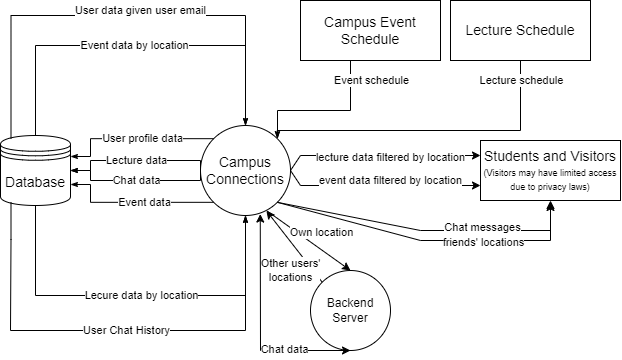

The diagram above was exported from draw.io. Its source (the exported page's mxGraphModel, read from the mxfile embedded in the PNG):
<mxGraphModel dx="732" dy="388" grid="1" gridSize="10" guides="1" tooltips="1" connect="1" arrows="1" fold="1" page="1" pageScale="1" pageWidth="1100" pageHeight="850" background="none" math="0" shadow="0">
  <root>
    <mxCell id="0" />
    <mxCell id="1" parent="0" />
    <mxCell id="xwZ5hImeOtsoNdcEPYOF-1" value="&lt;font style=&quot;font-size: 14px;&quot;&gt;Campus Connections&lt;/font&gt;" style="ellipse;whiteSpace=wrap;html=1;aspect=fixed;" parent="1" vertex="1">
      <mxGeometry x="500" y="195" width="90" height="90" as="geometry" />
    </mxCell>
    <mxCell id="xwZ5hImeOtsoNdcEPYOF-2" value="&lt;font style=&quot;font-size: 14px;&quot;&gt;Database&lt;/font&gt;" style="shape=datastore;whiteSpace=wrap;html=1;" parent="1" vertex="1">
      <mxGeometry x="300" y="205" width="70" height="70" as="geometry" />
    </mxCell>
    <mxCell id="xwZ5hImeOtsoNdcEPYOF-4" value="&lt;font style=&quot;font-size: 14px;&quot;&gt;Campus Event Schedule&lt;/font&gt;" style="rounded=0;whiteSpace=wrap;html=1;" parent="1" vertex="1">
      <mxGeometry x="600" y="70" width="140" height="60" as="geometry" />
    </mxCell>
    <mxCell id="xwZ5hImeOtsoNdcEPYOF-5" value="&lt;font style=&quot;font-size: 14px;&quot;&gt;Lecture Schedule&lt;/font&gt;" style="rounded=0;whiteSpace=wrap;html=1;" parent="1" vertex="1">
      <mxGeometry x="750" y="70" width="140" height="60" as="geometry" />
    </mxCell>
    <mxCell id="xwZ5hImeOtsoNdcEPYOF-7" style="edgeStyle=orthogonalEdgeStyle;rounded=0;html=1;labelBackgroundColor=none;startSize=5;endArrow=classicThin;endFill=1;endSize=5;jettySize=auto;orthogonalLoop=1;strokeWidth=1;fontFamily=Verdana;fontSize=8;entryX=1;entryY=0;entryDx=0;entryDy=0;exitX=0.5;exitY=1;exitDx=0;exitDy=0;" parent="1" source="xwZ5hImeOtsoNdcEPYOF-5" target="xwZ5hImeOtsoNdcEPYOF-1" edge="1">
      <mxGeometry relative="1" as="geometry">
        <Array as="points">
          <mxPoint x="820" y="200" />
          <mxPoint x="577" y="200" />
        </Array>
        <mxPoint x="740" y="160" as="sourcePoint" />
        <mxPoint x="590" y="230" as="targetPoint" />
      </mxGeometry>
    </mxCell>
    <mxCell id="xwZ5hImeOtsoNdcEPYOF-8" value="Lecture schedule" style="edgeLabel;html=1;align=center;verticalAlign=middle;resizable=0;points=[];" parent="xwZ5hImeOtsoNdcEPYOF-7" vertex="1" connectable="0">
      <mxGeometry x="0.2305" relative="1" as="geometry">
        <mxPoint x="128" y="-50" as="offset" />
      </mxGeometry>
    </mxCell>
    <mxCell id="xwZ5hImeOtsoNdcEPYOF-9" style="edgeStyle=orthogonalEdgeStyle;rounded=0;html=1;labelBackgroundColor=none;startSize=5;endArrow=classicThin;endFill=1;endSize=5;jettySize=auto;orthogonalLoop=1;strokeWidth=1;fontFamily=Verdana;fontSize=8;entryX=1;entryY=0;entryDx=0;entryDy=0;exitX=0.5;exitY=1;exitDx=0;exitDy=0;" parent="1" target="xwZ5hImeOtsoNdcEPYOF-1" edge="1" source="xwZ5hImeOtsoNdcEPYOF-4">
      <mxGeometry relative="1" as="geometry">
        <Array as="points">
          <mxPoint x="650" y="130" />
          <mxPoint x="650" y="180" />
          <mxPoint x="577" y="180" />
          <mxPoint x="577" y="208" />
        </Array>
        <mxPoint x="730" y="330" as="sourcePoint" />
        <mxPoint x="576.8198051533948" y="274.99980515339473" as="targetPoint" />
      </mxGeometry>
    </mxCell>
    <mxCell id="xwZ5hImeOtsoNdcEPYOF-10" value="Event schedule" style="edgeLabel;html=1;align=center;verticalAlign=middle;resizable=0;points=[];" parent="xwZ5hImeOtsoNdcEPYOF-9" vertex="1" connectable="0">
      <mxGeometry x="0.2305" relative="1" as="geometry">
        <mxPoint x="56" y="-30" as="offset" />
      </mxGeometry>
    </mxCell>
    <mxCell id="xwZ5hImeOtsoNdcEPYOF-11" style="edgeStyle=orthogonalEdgeStyle;rounded=0;html=1;labelBackgroundColor=none;startSize=5;endArrow=classicThin;endFill=1;endSize=5;jettySize=auto;orthogonalLoop=1;strokeWidth=1;fontFamily=Verdana;fontSize=8;entryX=1;entryY=0.3;entryDx=0;entryDy=0;exitX=0;exitY=0;exitDx=0;exitDy=0;" parent="1" source="xwZ5hImeOtsoNdcEPYOF-1" target="xwZ5hImeOtsoNdcEPYOF-2" edge="1">
      <mxGeometry relative="1" as="geometry">
        <Array as="points">
          <mxPoint x="390" y="208" />
          <mxPoint x="390" y="226" />
        </Array>
        <mxPoint x="625" y="140" as="sourcePoint" />
        <mxPoint x="465" y="190" as="targetPoint" />
      </mxGeometry>
    </mxCell>
    <mxCell id="xwZ5hImeOtsoNdcEPYOF-12" value="User profile&amp;nbsp;data" style="edgeLabel;html=1;align=center;verticalAlign=middle;resizable=0;points=[];" parent="xwZ5hImeOtsoNdcEPYOF-11" vertex="1" connectable="0">
      <mxGeometry x="-0.1116" y="-1" relative="1" as="geometry">
        <mxPoint as="offset" />
      </mxGeometry>
    </mxCell>
    <mxCell id="xwZ5hImeOtsoNdcEPYOF-13" style="edgeStyle=orthogonalEdgeStyle;rounded=0;html=1;labelBackgroundColor=none;startSize=5;endArrow=classicThin;endFill=1;endSize=5;jettySize=auto;orthogonalLoop=1;strokeWidth=1;fontFamily=Verdana;fontSize=8;entryX=1;entryY=0.5;entryDx=0;entryDy=0;exitX=0;exitY=0.5;exitDx=0;exitDy=0;" parent="1" source="xwZ5hImeOtsoNdcEPYOF-1" target="xwZ5hImeOtsoNdcEPYOF-2" edge="1">
      <mxGeometry relative="1" as="geometry">
        <Array as="points">
          <mxPoint x="500" y="230" />
          <mxPoint x="390" y="230" />
          <mxPoint x="390" y="240" />
        </Array>
        <mxPoint x="600" y="70" as="sourcePoint" />
        <mxPoint x="440" y="120" as="targetPoint" />
      </mxGeometry>
    </mxCell>
    <mxCell id="xwZ5hImeOtsoNdcEPYOF-14" value="Lecture data" style="edgeLabel;html=1;align=center;verticalAlign=middle;resizable=0;points=[];" parent="xwZ5hImeOtsoNdcEPYOF-13" vertex="1" connectable="0">
      <mxGeometry x="0.4338" y="-1" relative="1" as="geometry">
        <mxPoint x="33" y="1" as="offset" />
      </mxGeometry>
    </mxCell>
    <mxCell id="xwZ5hImeOtsoNdcEPYOF-15" style="edgeStyle=orthogonalEdgeStyle;rounded=0;html=1;labelBackgroundColor=none;startSize=5;endArrow=classicThin;endFill=1;endSize=5;jettySize=auto;orthogonalLoop=1;strokeWidth=1;fontFamily=Verdana;fontSize=8;entryX=1;entryY=0.7;entryDx=0;entryDy=0;exitX=0;exitY=1;exitDx=0;exitDy=0;" parent="1" source="xwZ5hImeOtsoNdcEPYOF-1" target="xwZ5hImeOtsoNdcEPYOF-2" edge="1">
      <mxGeometry relative="1" as="geometry">
        <Array as="points">
          <mxPoint x="390" y="272" />
          <mxPoint x="390" y="254" />
        </Array>
        <mxPoint x="499.9801948466054" y="271.81980515339455" as="sourcePoint" />
        <mxPoint x="343.79999999999995" y="324" as="targetPoint" />
      </mxGeometry>
    </mxCell>
    <mxCell id="xwZ5hImeOtsoNdcEPYOF-16" value="Event data" style="edgeLabel;html=1;align=center;verticalAlign=middle;resizable=0;points=[];" parent="xwZ5hImeOtsoNdcEPYOF-15" vertex="1" connectable="0">
      <mxGeometry x="-0.1116" y="-1" relative="1" as="geometry">
        <mxPoint x="2" y="1" as="offset" />
      </mxGeometry>
    </mxCell>
    <mxCell id="xwZ5hImeOtsoNdcEPYOF-17" value="" style="edgeStyle=orthogonalEdgeStyle;rounded=0;html=1;labelBackgroundColor=none;startSize=5;endArrow=classicThin;endFill=1;endSize=5;jettySize=auto;orthogonalLoop=1;strokeWidth=1;fontFamily=Verdana;fontSize=8;exitX=0.5;exitY=0;exitDx=0;exitDy=0;entryX=0.5;entryY=0;entryDx=0;entryDy=0;" parent="1" source="xwZ5hImeOtsoNdcEPYOF-2" target="xwZ5hImeOtsoNdcEPYOF-1" edge="1">
      <mxGeometry x="-0.9231" y="-10" relative="1" as="geometry">
        <Array as="points">
          <mxPoint x="335" y="115" />
          <mxPoint x="545" y="115" />
        </Array>
        <mxPoint as="offset" />
        <mxPoint x="350" y="155" as="sourcePoint" />
        <mxPoint x="350" y="-45" as="targetPoint" />
      </mxGeometry>
    </mxCell>
    <mxCell id="xwZ5hImeOtsoNdcEPYOF-18" value="Event data by location" style="edgeLabel;html=1;align=center;verticalAlign=middle;resizable=0;points=[];" parent="xwZ5hImeOtsoNdcEPYOF-17" vertex="1" connectable="0">
      <mxGeometry x="-0.0095" relative="1" as="geometry">
        <mxPoint as="offset" />
      </mxGeometry>
    </mxCell>
    <mxCell id="xwZ5hImeOtsoNdcEPYOF-19" value="" style="edgeStyle=orthogonalEdgeStyle;rounded=0;html=1;labelBackgroundColor=none;startSize=5;endArrow=classicThin;endFill=1;endSize=5;jettySize=auto;orthogonalLoop=1;strokeWidth=1;fontFamily=Verdana;fontSize=8;exitX=0.5;exitY=1;exitDx=0;exitDy=0;entryX=0.5;entryY=1;entryDx=0;entryDy=0;" parent="1" source="xwZ5hImeOtsoNdcEPYOF-2" target="xwZ5hImeOtsoNdcEPYOF-1" edge="1">
      <mxGeometry x="-0.9231" y="-10" relative="1" as="geometry">
        <Array as="points">
          <mxPoint x="335" y="365" />
          <mxPoint x="545" y="365" />
        </Array>
        <mxPoint as="offset" />
        <mxPoint x="345" y="215" as="sourcePoint" />
        <mxPoint x="555" y="205" as="targetPoint" />
      </mxGeometry>
    </mxCell>
    <mxCell id="xwZ5hImeOtsoNdcEPYOF-20" value="Lecure data by location" style="edgeLabel;html=1;align=center;verticalAlign=middle;resizable=0;points=[];" parent="xwZ5hImeOtsoNdcEPYOF-19" vertex="1" connectable="0">
      <mxGeometry x="-0.0095" relative="1" as="geometry">
        <mxPoint x="7" as="offset" />
      </mxGeometry>
    </mxCell>
    <mxCell id="xwZ5hImeOtsoNdcEPYOF-25" value="&lt;font style=&quot;&quot;&gt;&lt;span style=&quot;font-size: 14px;&quot;&gt;Students and Visitors&lt;/span&gt;&lt;br&gt;&lt;font style=&quot;font-size: 9px;&quot;&gt;(Visitors may have limited access due to privacy laws)&lt;/font&gt;&lt;br&gt;&lt;/font&gt;" style="rounded=0;whiteSpace=wrap;html=1;" parent="1" vertex="1">
      <mxGeometry x="780" y="210" width="140" height="60" as="geometry" />
    </mxCell>
    <mxCell id="xwZ5hImeOtsoNdcEPYOF-26" value="" style="endArrow=classic;html=1;rounded=0;exitX=1;exitY=0.5;exitDx=0;exitDy=0;entryX=0;entryY=0.25;entryDx=0;entryDy=0;" parent="1" source="xwZ5hImeOtsoNdcEPYOF-1" target="xwZ5hImeOtsoNdcEPYOF-25" edge="1">
      <mxGeometry width="50" height="50" relative="1" as="geometry">
        <mxPoint x="670" y="270" as="sourcePoint" />
        <mxPoint x="720" y="220" as="targetPoint" />
        <Array as="points">
          <mxPoint x="600" y="225" />
        </Array>
      </mxGeometry>
    </mxCell>
    <mxCell id="xwZ5hImeOtsoNdcEPYOF-27" value="lecture data filtered by location" style="edgeLabel;html=1;align=center;verticalAlign=middle;resizable=0;points=[];" parent="xwZ5hImeOtsoNdcEPYOF-26" vertex="1" connectable="0">
      <mxGeometry x="0.087" y="-2" relative="1" as="geometry">
        <mxPoint as="offset" />
      </mxGeometry>
    </mxCell>
    <mxCell id="xwZ5hImeOtsoNdcEPYOF-28" value="" style="endArrow=classic;html=1;rounded=0;exitX=1;exitY=0.5;exitDx=0;exitDy=0;entryX=0;entryY=0.75;entryDx=0;entryDy=0;" parent="1" source="xwZ5hImeOtsoNdcEPYOF-1" target="xwZ5hImeOtsoNdcEPYOF-25" edge="1">
      <mxGeometry width="50" height="50" relative="1" as="geometry">
        <mxPoint x="590" y="270" as="sourcePoint" />
        <mxPoint x="780" y="255" as="targetPoint" />
        <Array as="points">
          <mxPoint x="600" y="255" />
        </Array>
      </mxGeometry>
    </mxCell>
    <mxCell id="xwZ5hImeOtsoNdcEPYOF-29" value="event data filtered by location" style="edgeLabel;html=1;align=center;verticalAlign=middle;resizable=0;points=[];" parent="xwZ5hImeOtsoNdcEPYOF-28" vertex="1" connectable="0">
      <mxGeometry x="0.087" y="-2" relative="1" as="geometry">
        <mxPoint y="-7" as="offset" />
      </mxGeometry>
    </mxCell>
    <mxCell id="PQwXR6uhwassyong6BAa-1" value="" style="edgeStyle=orthogonalEdgeStyle;rounded=0;html=1;labelBackgroundColor=none;startSize=5;endArrow=classicThin;endFill=1;endSize=5;jettySize=auto;orthogonalLoop=1;strokeWidth=1;fontFamily=Verdana;fontSize=8;exitX=0.15;exitY=0.05;exitDx=0;exitDy=0;entryX=0.5;entryY=0;entryDx=0;entryDy=0;exitPerimeter=0;" edge="1" parent="1" source="xwZ5hImeOtsoNdcEPYOF-2" target="xwZ5hImeOtsoNdcEPYOF-1">
      <mxGeometry x="-0.9231" y="-10" relative="1" as="geometry">
        <Array as="points">
          <mxPoint x="311" y="85" />
          <mxPoint x="545" y="85" />
        </Array>
        <mxPoint as="offset" />
        <mxPoint x="345" y="210" as="sourcePoint" />
        <mxPoint x="530" y="85" as="targetPoint" />
      </mxGeometry>
    </mxCell>
    <mxCell id="PQwXR6uhwassyong6BAa-2" value="User data given user email" style="edgeLabel;html=1;align=center;verticalAlign=middle;resizable=0;points=[];" vertex="1" connectable="0" parent="PQwXR6uhwassyong6BAa-1">
      <mxGeometry x="-0.0095" relative="1" as="geometry">
        <mxPoint x="21" y="-5" as="offset" />
      </mxGeometry>
    </mxCell>
    <mxCell id="PQwXR6uhwassyong6BAa-3" value="" style="edgeStyle=orthogonalEdgeStyle;rounded=0;html=1;labelBackgroundColor=none;startSize=5;endArrow=classicThin;endFill=1;endSize=5;jettySize=auto;orthogonalLoop=1;strokeWidth=1;fontFamily=Verdana;fontSize=8;exitX=0.15;exitY=0.95;exitDx=0;exitDy=0;entryX=0.5;entryY=1;entryDx=0;entryDy=0;exitPerimeter=0;" edge="1" parent="1" source="xwZ5hImeOtsoNdcEPYOF-2" target="xwZ5hImeOtsoNdcEPYOF-1">
      <mxGeometry x="-0.9231" y="-10" relative="1" as="geometry">
        <Array as="points">
          <mxPoint x="311" y="309" />
          <mxPoint x="310" y="400" />
          <mxPoint x="545" y="400" />
        </Array>
        <mxPoint as="offset" />
        <mxPoint x="280" y="308.25" as="sourcePoint" />
        <mxPoint x="524.5" y="331.75" as="targetPoint" />
      </mxGeometry>
    </mxCell>
    <mxCell id="PQwXR6uhwassyong6BAa-4" value="User Chat History" style="edgeLabel;html=1;align=center;verticalAlign=middle;resizable=0;points=[];" vertex="1" connectable="0" parent="PQwXR6uhwassyong6BAa-3">
      <mxGeometry x="-0.0095" relative="1" as="geometry">
        <mxPoint x="7" as="offset" />
      </mxGeometry>
    </mxCell>
    <mxCell id="PQwXR6uhwassyong6BAa-5" style="edgeStyle=orthogonalEdgeStyle;rounded=0;html=1;labelBackgroundColor=none;startSize=5;endArrow=classicThin;endFill=1;endSize=5;jettySize=auto;orthogonalLoop=1;strokeWidth=1;fontFamily=Verdana;fontSize=8;entryX=1;entryY=0.5;entryDx=0;entryDy=0;" edge="1" parent="1" target="xwZ5hImeOtsoNdcEPYOF-2">
      <mxGeometry relative="1" as="geometry">
        <Array as="points">
          <mxPoint x="500" y="250" />
          <mxPoint x="390" y="250" />
          <mxPoint x="390" y="240" />
        </Array>
        <mxPoint x="500" y="240" as="sourcePoint" />
        <mxPoint x="390" y="260" as="targetPoint" />
      </mxGeometry>
    </mxCell>
    <mxCell id="PQwXR6uhwassyong6BAa-6" value="Chat data" style="edgeLabel;html=1;align=center;verticalAlign=middle;resizable=0;points=[];" vertex="1" connectable="0" parent="PQwXR6uhwassyong6BAa-5">
      <mxGeometry x="0.4338" y="-1" relative="1" as="geometry">
        <mxPoint x="33" y="1" as="offset" />
      </mxGeometry>
    </mxCell>
    <mxCell id="PQwXR6uhwassyong6BAa-7" value="Backend Server" style="ellipse;whiteSpace=wrap;html=1;aspect=fixed;" vertex="1" parent="1">
      <mxGeometry x="610" y="340" width="80" height="80" as="geometry" />
    </mxCell>
    <mxCell id="PQwXR6uhwassyong6BAa-8" value="" style="endArrow=classic;html=1;rounded=0;entryX=0.732;entryY=0.947;entryDx=0;entryDy=0;entryPerimeter=0;exitX=0;exitY=0;exitDx=0;exitDy=0;" edge="1" parent="1" source="PQwXR6uhwassyong6BAa-7" target="xwZ5hImeOtsoNdcEPYOF-1">
      <mxGeometry width="50" height="50" relative="1" as="geometry">
        <mxPoint x="570" y="370" as="sourcePoint" />
        <mxPoint x="620" y="320" as="targetPoint" />
      </mxGeometry>
    </mxCell>
    <mxCell id="PQwXR6uhwassyong6BAa-9" value="Other users' &lt;br&gt;locations" style="edgeLabel;html=1;align=center;verticalAlign=middle;resizable=0;points=[];" vertex="1" connectable="0" parent="PQwXR6uhwassyong6BAa-8">
      <mxGeometry x="0.0828" relative="1" as="geometry">
        <mxPoint x="-2" y="27" as="offset" />
      </mxGeometry>
    </mxCell>
    <mxCell id="PQwXR6uhwassyong6BAa-10" value="" style="endArrow=classic;html=1;rounded=0;exitX=0.744;exitY=0.953;exitDx=0;exitDy=0;exitPerimeter=0;entryX=0.5;entryY=0;entryDx=0;entryDy=0;" edge="1" parent="1" source="xwZ5hImeOtsoNdcEPYOF-1" target="PQwXR6uhwassyong6BAa-7">
      <mxGeometry width="50" height="50" relative="1" as="geometry">
        <mxPoint x="680" y="360" as="sourcePoint" />
        <mxPoint x="730" y="310" as="targetPoint" />
      </mxGeometry>
    </mxCell>
    <mxCell id="PQwXR6uhwassyong6BAa-11" value="Own location" style="edgeLabel;html=1;align=center;verticalAlign=middle;resizable=0;points=[];" vertex="1" connectable="0" parent="PQwXR6uhwassyong6BAa-10">
      <mxGeometry x="-0.2554" y="2" relative="1" as="geometry">
        <mxPoint x="21" as="offset" />
      </mxGeometry>
    </mxCell>
    <mxCell id="PQwXR6uhwassyong6BAa-12" value="" style="endArrow=classic;startArrow=classic;html=1;rounded=0;entryX=0.664;entryY=0.984;entryDx=0;entryDy=0;entryPerimeter=0;exitX=0.5;exitY=1;exitDx=0;exitDy=0;" edge="1" parent="1" source="PQwXR6uhwassyong6BAa-7" target="xwZ5hImeOtsoNdcEPYOF-1">
      <mxGeometry width="50" height="50" relative="1" as="geometry">
        <mxPoint x="730" y="380" as="sourcePoint" />
        <mxPoint x="780" y="330" as="targetPoint" />
        <Array as="points">
          <mxPoint x="560" y="420" />
        </Array>
      </mxGeometry>
    </mxCell>
    <mxCell id="PQwXR6uhwassyong6BAa-13" value="Chat data" style="edgeLabel;html=1;align=center;verticalAlign=middle;resizable=0;points=[];" vertex="1" connectable="0" parent="PQwXR6uhwassyong6BAa-12">
      <mxGeometry x="-0.4079" y="-1" relative="1" as="geometry">
        <mxPoint as="offset" />
      </mxGeometry>
    </mxCell>
    <mxCell id="PQwXR6uhwassyong6BAa-14" value="" style="endArrow=classic;html=1;rounded=0;exitX=1;exitY=1;exitDx=0;exitDy=0;entryX=0.5;entryY=1;entryDx=0;entryDy=0;" edge="1" parent="1" source="xwZ5hImeOtsoNdcEPYOF-1" target="xwZ5hImeOtsoNdcEPYOF-25">
      <mxGeometry width="50" height="50" relative="1" as="geometry">
        <mxPoint x="770" y="390" as="sourcePoint" />
        <mxPoint x="820" y="340" as="targetPoint" />
        <Array as="points">
          <mxPoint x="720" y="310" />
          <mxPoint x="850" y="310" />
        </Array>
      </mxGeometry>
    </mxCell>
    <mxCell id="PQwXR6uhwassyong6BAa-15" value="friends' locations" style="edgeLabel;html=1;align=center;verticalAlign=middle;resizable=0;points=[];" vertex="1" connectable="0" parent="PQwXR6uhwassyong6BAa-14">
      <mxGeometry x="0.3274" y="-2" relative="1" as="geometry">
        <mxPoint as="offset" />
      </mxGeometry>
    </mxCell>
    <mxCell id="PQwXR6uhwassyong6BAa-16" value="" style="endArrow=classic;html=1;rounded=0;exitX=1;exitY=1;exitDx=0;exitDy=0;" edge="1" parent="1" source="xwZ5hImeOtsoNdcEPYOF-1">
      <mxGeometry width="50" height="50" relative="1" as="geometry">
        <mxPoint x="800" y="430" as="sourcePoint" />
        <mxPoint x="850" y="272" as="targetPoint" />
        <Array as="points">
          <mxPoint x="720" y="300" />
          <mxPoint x="850" y="300" />
        </Array>
      </mxGeometry>
    </mxCell>
    <mxCell id="PQwXR6uhwassyong6BAa-17" value="Chat messages" style="edgeLabel;html=1;align=center;verticalAlign=middle;resizable=0;points=[];" vertex="1" connectable="0" parent="PQwXR6uhwassyong6BAa-16">
      <mxGeometry x="0.3639" y="3" relative="1" as="geometry">
        <mxPoint as="offset" />
      </mxGeometry>
    </mxCell>
  </root>
</mxGraphModel>